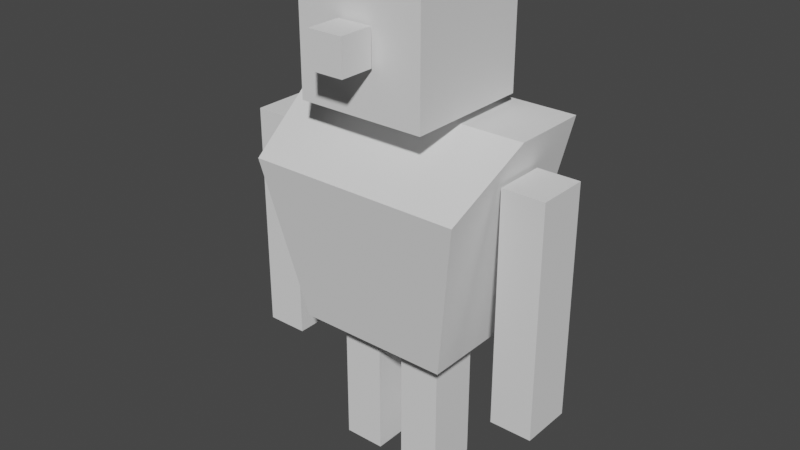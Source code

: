 # Source: Char.blend  (saved by Blender 2.91.10; exported with 4.5.12 LTS)
import bpy
from mathutils import Matrix  # noqa: F401  (used for matrix-valued properties, if any)

bpy.ops.wm.read_factory_settings(use_empty=True)
scene = bpy.context.scene
scene.name = 'Scene'

# ---- collections
col_collection = bpy.data.collections.new('Collection'); scene.collection.children.link(col_collection)

# ---- world
world_world = bpy.data.worlds.new('World'); scene.world = world_world
world_world.use_nodes = True; world_world.node_tree.nodes.clear()
_N = world_world.node_tree.nodes; _L = world_world.node_tree.links
n0 = _N.new('ShaderNodeOutputWorld'); n0.name = 'World Output'; n0.location = (300, 300)
n1 = _N.new('ShaderNodeBackground'); n1.name = 'Background'; n1.location = (10, 300)
n1.inputs[0].default_value = (0.05088, 0.05088, 0.05088, 1.0)
_L.new(n1.outputs[0], n0.inputs[0])
n0.is_active_output = True
world_world.color = (0.05088, 0.05088, 0.05088)
world_world.use_sun_shadow = False
world_world.sun_shadow_jitter_overblur = 0.0

# ---- meshes
me_cube = bpy.data.meshes.new('Cube')
me_cube.from_pydata([(-0.31, -0.2137, -0.5299), (-0.4317, -0.3139, 0.1226), (-0.31, 0.2137, -0.5299), (-0.4772, 0.3139, 0.3247), (0.31, -0.2137, -0.5299), (0.4317, -0.3139, 0.1226), (0.31, 0.2137, -0.5299), (0.4772, 0.3139, 0.3247), (-0.31, 0.0, -0.5299), (-0.4772, 0.0, 0.3247), (0.31, 0.0, -0.5299), (0.4772, 0.0, 0.3247), (-0.2557, -0.2557, 0.3675), (-0.2557, -0.2557, 0.8788), (-0.2557, 0.2557, 0.3675), (-0.2557, 0.2557, 0.8788), (0.2557, -0.2557, 0.3675), (0.2557, -0.2557, 0.8788), (0.2557, 0.2557, 0.3675), (0.2557, 0.2557, 0.8788), (-0.06877, -0.406, 0.5543), (-0.06877, -0.406, 0.6919), (-0.06877, -0.2685, 0.5543), (-0.06877, -0.2685, 0.6919), (0.06877, -0.406, 0.5543), (0.06877, -0.406, 0.6919), (0.06877, -0.2685, 0.5543), (0.06877, -0.2685, 0.6919), (0.05384, -0.1031, -1.096), (0.05384, -0.1031, -0.5847), (0.05384, 0.1031, -1.096), (0.05384, 0.1031, -0.5847), (0.2218, -0.1031, -1.096), (0.2218, -0.1031, -0.5847), (0.2218, 0.1031, -1.096), (0.2218, 0.1031, -0.5847), (-0.05384, -0.1031, -1.096), (-0.05384, -0.1031, -0.5847), (-0.05384, 0.1031, -1.096), (-0.05384, 0.1031, -0.5847), (-0.2218, -0.1031, -1.096), (-0.2218, -0.1031, -0.5847), (-0.2218, 0.1031, -1.096), (-0.2218, 0.1031, -0.5847), (0.4673, -0.1031, -0.7217), (0.4673, -0.1031, 0.1995), (0.4673, 0.1031, -0.7217), (0.4673, 0.1031, 0.1995), (0.6353, -0.1031, -0.7217), (0.6353, -0.1031, 0.1995), (0.6353, 0.1031, -0.7217), (0.6353, 0.1031, 0.1995), (-0.4673, -0.1031, -0.7217), (-0.4673, -0.1031, 0.1995), (-0.4673, 0.1031, -0.7217), (-0.4673, 0.1031, 0.1995), (-0.6353, -0.1031, -0.7217), (-0.6353, -0.1031, 0.1995), (-0.6353, 0.1031, -0.7217), (-0.6353, 0.1031, 0.1995)], [], [(8, 9, 3, 2), (2, 3, 7, 6), (10, 11, 5, 4), (4, 5, 1, 0), (8, 10, 4, 0), (11, 9, 1, 5), (7, 3, 9, 11), (2, 6, 10, 8), (6, 7, 11, 10), (0, 1, 9, 8), (12, 13, 15, 14), (14, 15, 19, 18), (18, 19, 17, 16), (16, 17, 13, 12), (14, 18, 16, 12), (19, 15, 13, 17), (20, 21, 23, 22), (22, 23, 27, 26), (26, 27, 25, 24), (24, 25, 21, 20), (22, 26, 24, 20), (27, 23, 21, 25), (28, 29, 31, 30), (30, 31, 35, 34), (34, 35, 33, 32), (32, 33, 29, 28), (30, 34, 32, 28), (35, 31, 29, 33), (36, 38, 39, 37), (38, 42, 43, 39), (42, 40, 41, 43), (40, 36, 37, 41), (38, 36, 40, 42), (43, 41, 37, 39), (44, 45, 47, 46), (46, 47, 51, 50), (50, 51, 49, 48), (48, 49, 45, 44), (46, 50, 48, 44), (51, 47, 45, 49), (52, 54, 55, 53), (54, 58, 59, 55), (58, 56, 57, 59), (56, 52, 53, 57), (54, 52, 56, 58), (59, 57, 53, 55)])
_uv = me_cube.uv_layers.new(name='UVMap')
_uv.uv.foreach_set('vector', [0.375, 0.125, 0.625, 0.125, 0.625, 0.25, 0.375, 0.25, 0.375, 0.25, 0.625, 0.25, 0.625, 0.5, 0.375, 0.5, 0.375, 0.625, 0.625, 0.625, 0.625, 0.75, 0.375, 0.75, 0.375, 0.75, 0.625, 0.75, 0.625, 1.0, 0.375, 1.0, 0.125, 0.625, 0.375, 0.625, 0.375, 0.75, 0.125, 0.75, 0.625, 0.625, 0.875, 0.625, 0.875, 0.75, 0.625, 0.75, 0.625, 0.5, 0.875, 0.5, 0.875, 0.625, 0.625, 0.625, 0.125, 0.5, 0.375, 0.5, 0.375, 0.625, 0.125, 0.625, 0.375, 0.5, 0.625, 0.5, 0.625, 0.625, 0.375, 0.625, 0.375, 0.0, 0.625, 0.0, 0.625, 0.125, 0.375, 0.125, 0.375, 0.0, 0.625, 0.0, 0.625, 0.25, 0.375, 0.25, 0.375, 0.25, 0.625, 0.25, 0.625, 0.5, 0.375, 0.5, 0.375, 0.5, 0.625, 0.5, 0.625, 0.75, 0.375, 0.75, 0.375, 0.75, 0.625, 0.75, 0.625, 1.0, 0.375, 1.0, 0.125, 0.5, 0.375, 0.5, 0.375, 0.75, 0.125, 0.75, 0.625, 0.5, 0.875, 0.5, 0.875, 0.75, 0.625, 0.75, 0.375, 0.0, 0.625, 0.0, 0.625, 0.25, 0.375, 0.25, 0.375, 0.25, 0.625, 0.25, 0.625, 0.5, 0.375, 0.5, 0.375, 0.5, 0.625, 0.5, 0.625, 0.75, 0.375, 0.75, 0.375, 0.75, 0.625, 0.75, 0.625, 1.0, 0.375, 1.0, 0.125, 0.5, 0.375, 0.5, 0.375, 0.75, 0.125, 0.75, 0.625, 0.5, 0.875, 0.5, 0.875, 0.75, 0.625, 0.75, 0.375, 0.0, 0.625, 0.0, 0.625, 0.25, 0.375, 0.25, 0.375, 0.25, 0.625, 0.25, 0.625, 0.5, 0.375, 0.5, 0.375, 0.5, 0.625, 0.5, 0.625, 0.75, 0.375, 0.75, 0.375, 0.75, 0.625, 0.75, 0.625, 1.0, 0.375, 1.0, 0.125, 0.5, 0.375, 0.5, 0.375, 0.75, 0.125, 0.75, 0.625, 0.5, 0.875, 0.5, 0.875, 0.75, 0.625, 0.75, 0.375, 0.0, 0.375, 0.25, 0.625, 0.25, 0.625, 0.0, 0.375, 0.25, 0.375, 0.5, 0.625, 0.5, 0.625, 0.25, 0.375, 0.5, 0.375, 0.75, 0.625, 0.75, 0.625, 0.5, 0.375, 0.75, 0.375, 1.0, 0.625, 1.0, 0.625, 0.75, 0.125, 0.5, 0.125, 0.75, 0.375, 0.75, 0.375, 0.5, 0.625, 0.5, 0.625, 0.75, 0.875, 0.75, 0.875, 0.5, 0.375, 0.0, 0.625, 0.0, 0.625, 0.25, 0.375, 0.25, 0.375, 0.25, 0.625, 0.25, 0.625, 0.5, 0.375, 0.5, 0.375, 0.5, 0.625, 0.5, 0.625, 0.75, 0.375, 0.75, 0.375, 0.75, 0.625, 0.75, 0.625, 1.0, 0.375, 1.0, 0.125, 0.5, 0.375, 0.5, 0.375, 0.75, 0.125, 0.75, 0.625, 0.5, 0.875, 0.5, 0.875, 0.75, 0.625, 0.75, 0.375, 0.0, 0.375, 0.25, 0.625, 0.25, 0.625, 0.0, 0.375, 0.25, 0.375, 0.5, 0.625, 0.5, 0.625, 0.25, 0.375, 0.5, 0.375, 0.75, 0.625, 0.75, 0.625, 0.5, 0.375, 0.75, 0.375, 1.0, 0.625, 1.0, 0.625, 0.75, 0.125, 0.5, 0.125, 0.75, 0.375, 0.75, 0.375, 0.5, 0.625, 0.5, 0.625, 0.75, 0.875, 0.75, 0.875, 0.5])
me_cube.use_remesh_fix_poles = True
me_cube.use_remesh_preserve_attributes = False
me_cube.use_mirror_vertex_groups = False
me_cube.update()
arm_armature = bpy.data.armatures.new('Armature')  # bones are not reproduced

# ---- objects
ob_torso = bpy.data.objects.new('Torso', me_cube)
ob_armature = bpy.data.objects.new('Armature', arm_armature)

# ---- transforms, parenting, visibility, modifiers, constraints
ob_torso.parent = ob_armature
ob_torso.location = (0.0, 0.0, 1.096)
ob_torso.lineart.crease_threshold = 0.0
_vg = ob_torso.vertex_groups.new(name='Bone')
_vg.add([0, 1, 2, 3, 4, 5, 6, 7, 8, 9, 10, 11], 1.0, 'REPLACE')
_vg = ob_torso.vertex_groups.new(name='Arm_L')
_vg.add([44, 45, 46, 47, 48, 49, 50, 51], 1.0, 'REPLACE')
_vg = ob_torso.vertex_groups.new(name='Leg_L')
_vg.add([28, 29, 30, 31, 32, 33, 34, 35], 1.0, 'REPLACE')
_vg = ob_torso.vertex_groups.new(name='Head')
_vg.add([12, 13, 14, 15, 16, 17, 18, 19, 20, 21, 22, 23, 24, 25, 26, 27], 1.0, 'REPLACE')
_vg = ob_torso.vertex_groups.new(name='Arm_R')
_vg.add([52, 53, 54, 55, 56, 57, 58, 59], 1.0, 'REPLACE')
_vg = ob_torso.vertex_groups.new(name='Leg_R')
_vg.add([36, 37, 38, 39, 40, 41, 42, 43], 1.0, 'REPLACE')
_m = ob_torso.modifiers.new('Armature', 'ARMATURE')
_m.object = ob_armature
ob_armature.location = (0.0, 0.0, 0.0)
ob_armature.lineart.crease_threshold = 0.0

# ---- collection membership
col_collection.objects.link(ob_torso)
col_collection.objects.link(ob_armature)

# ---- scene / render settings (as saved in the file)
scene.frame_start = 1; scene.frame_end = 20; scene.frame_set(20)
scene.render.engine = 'BLENDER_EEVEE_NEXT'
scene.cycles.use_denoising = False
scene.cycles.samples = 128
scene.cycles.sampling_pattern = 'TABULATED_SOBOL'
scene.cycles.use_adaptive_sampling = False
scene.cycles.use_light_tree = False
scene.view_settings.view_transform = 'Filmic'
bpy.context.view_layer.update()

# ---- added for rendering (the .blend has no active camera and no usable light): camera, sun
cam_auto = bpy.data.cameras.new('AutoCamera')
cam_auto.lens = 50.0
cam_auto.sensor_width = 36.0
cam_auto.clip_end = 1000.0
ob_auto_camera = bpy.data.objects.new('AutoCamera', cam_auto)
scene.collection.objects.link(ob_auto_camera)
ob_auto_camera.location = (2.27241, -2.77297, 2.80533)
ob_auto_camera.rotation_euler = (1.09748, -7.21219e-08, 0.694738)
scene.camera = ob_auto_camera
light_auto_sun = bpy.data.lights.new('AutoSun', 'SUN')
light_auto_sun.energy = 3.0
light_auto_sun.angle = 0.0523599
ob_auto_sun = bpy.data.objects.new('AutoSun', light_auto_sun)
scene.collection.objects.link(ob_auto_sun)
ob_auto_sun.rotation_euler = (0.872665, 0.174533, 0.523599)
bpy.context.view_layer.update()
